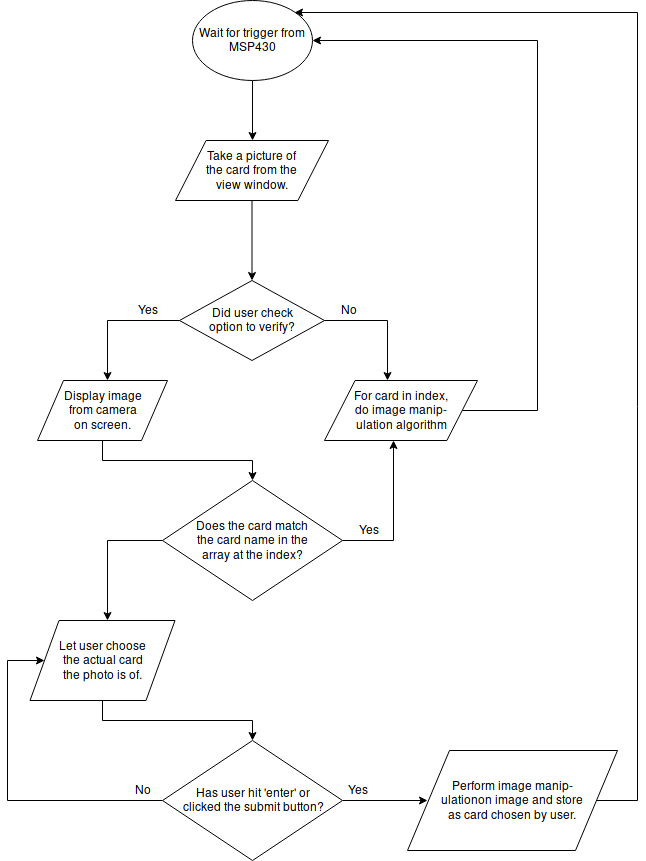

The diagram above was exported from draw.io. Its source (the exported page's mxGraphModel, read from the mxfile embedded in the PNG):
<mxGraphModel dx="1394" dy="760" grid="1" gridSize="10" guides="1" tooltips="1" connect="1" arrows="1" fold="1" page="1" pageScale="1" pageWidth="850" pageHeight="1100" math="0" shadow="0">
  <root>
    <mxCell id="0" />
    <mxCell id="1" parent="0" />
    <mxCell id="Ih_-sTfuX5ZmHW0aGnRT-4" style="edgeStyle=orthogonalEdgeStyle;rounded=0;orthogonalLoop=1;jettySize=auto;html=1;exitX=0.5;exitY=1;exitDx=0;exitDy=0;entryX=0.5;entryY=0;entryDx=0;entryDy=0;" edge="1" parent="1" source="Ih_-sTfuX5ZmHW0aGnRT-1" target="Ih_-sTfuX5ZmHW0aGnRT-3">
      <mxGeometry relative="1" as="geometry" />
    </mxCell>
    <mxCell id="Ih_-sTfuX5ZmHW0aGnRT-1" value="Wait for trigger from MSP430" style="ellipse;whiteSpace=wrap;html=1;" vertex="1" parent="1">
      <mxGeometry x="365" y="20" width="120" height="80" as="geometry" />
    </mxCell>
    <mxCell id="Ih_-sTfuX5ZmHW0aGnRT-6" value="" style="edgeStyle=orthogonalEdgeStyle;rounded=0;orthogonalLoop=1;jettySize=auto;html=1;" edge="1" parent="1" source="Ih_-sTfuX5ZmHW0aGnRT-3">
      <mxGeometry relative="1" as="geometry">
        <mxPoint x="424.5" y="300" as="targetPoint" />
      </mxGeometry>
    </mxCell>
    <mxCell id="Ih_-sTfuX5ZmHW0aGnRT-3" value="&lt;div&gt;Take a picture of &lt;br&gt;&lt;/div&gt;&lt;div&gt;the card from the &lt;br&gt;&lt;/div&gt;&lt;div&gt;view window.&lt;/div&gt;" style="shape=parallelogram;perimeter=parallelogramPerimeter;whiteSpace=wrap;html=1;" vertex="1" parent="1">
      <mxGeometry x="348" y="160" width="153" height="60" as="geometry" />
    </mxCell>
    <mxCell id="Ih_-sTfuX5ZmHW0aGnRT-8" style="edgeStyle=orthogonalEdgeStyle;rounded=0;orthogonalLoop=1;jettySize=auto;html=1;exitX=0;exitY=0.5;exitDx=0;exitDy=0;" edge="1" parent="1" source="Ih_-sTfuX5ZmHW0aGnRT-7">
      <mxGeometry relative="1" as="geometry">
        <mxPoint x="280" y="400" as="targetPoint" />
      </mxGeometry>
    </mxCell>
    <mxCell id="Ih_-sTfuX5ZmHW0aGnRT-10" style="edgeStyle=orthogonalEdgeStyle;rounded=0;orthogonalLoop=1;jettySize=auto;html=1;exitX=1;exitY=0.5;exitDx=0;exitDy=0;" edge="1" parent="1" source="Ih_-sTfuX5ZmHW0aGnRT-7">
      <mxGeometry relative="1" as="geometry">
        <mxPoint x="560" y="400" as="targetPoint" />
      </mxGeometry>
    </mxCell>
    <mxCell id="Ih_-sTfuX5ZmHW0aGnRT-7" value="&lt;div&gt;Did user check&lt;/div&gt;&lt;div&gt;option to verify?&lt;br&gt;&lt;/div&gt;" style="rhombus;whiteSpace=wrap;html=1;" vertex="1" parent="1">
      <mxGeometry x="352" y="300" width="145" height="80" as="geometry" />
    </mxCell>
    <mxCell id="Ih_-sTfuX5ZmHW0aGnRT-11" value="Yes" style="text;html=1;strokeColor=none;fillColor=none;align=center;verticalAlign=middle;whiteSpace=wrap;rounded=0;" vertex="1" parent="1">
      <mxGeometry x="300" y="320" width="40" height="20" as="geometry" />
    </mxCell>
    <mxCell id="Ih_-sTfuX5ZmHW0aGnRT-12" value="No" style="text;html=1;strokeColor=none;fillColor=none;align=center;verticalAlign=middle;whiteSpace=wrap;rounded=0;" vertex="1" parent="1">
      <mxGeometry x="501" y="320" width="40" height="20" as="geometry" />
    </mxCell>
    <mxCell id="Ih_-sTfuX5ZmHW0aGnRT-18" style="edgeStyle=orthogonalEdgeStyle;rounded=0;orthogonalLoop=1;jettySize=auto;html=1;exitX=0.5;exitY=1;exitDx=0;exitDy=0;entryX=0.5;entryY=0;entryDx=0;entryDy=0;" edge="1" parent="1" source="Ih_-sTfuX5ZmHW0aGnRT-13" target="Ih_-sTfuX5ZmHW0aGnRT-16">
      <mxGeometry relative="1" as="geometry" />
    </mxCell>
    <mxCell id="Ih_-sTfuX5ZmHW0aGnRT-13" value="&lt;div&gt;Display image&lt;/div&gt;&lt;div&gt;from camera&lt;/div&gt;&lt;div&gt;on screen.&lt;br&gt;&lt;/div&gt;" style="shape=parallelogram;perimeter=parallelogramPerimeter;whiteSpace=wrap;html=1;" vertex="1" parent="1">
      <mxGeometry x="210" y="400" width="130" height="60" as="geometry" />
    </mxCell>
    <mxCell id="Ih_-sTfuX5ZmHW0aGnRT-15" style="edgeStyle=orthogonalEdgeStyle;rounded=0;orthogonalLoop=1;jettySize=auto;html=1;exitX=1;exitY=0.5;exitDx=0;exitDy=0;entryX=1;entryY=0.5;entryDx=0;entryDy=0;" edge="1" parent="1" source="Ih_-sTfuX5ZmHW0aGnRT-14" target="Ih_-sTfuX5ZmHW0aGnRT-1">
      <mxGeometry relative="1" as="geometry">
        <mxPoint x="720" y="60" as="targetPoint" />
        <Array as="points">
          <mxPoint x="710" y="430" />
          <mxPoint x="710" y="60" />
        </Array>
      </mxGeometry>
    </mxCell>
    <mxCell id="Ih_-sTfuX5ZmHW0aGnRT-14" value="&lt;div&gt;For card in index, &lt;br&gt;&lt;/div&gt;&lt;div&gt;do image manip-&lt;/div&gt;&lt;div&gt;ulation algorithm&lt;/div&gt;" style="shape=parallelogram;perimeter=parallelogramPerimeter;whiteSpace=wrap;html=1;" vertex="1" parent="1">
      <mxGeometry x="497" y="400" width="153" height="60" as="geometry" />
    </mxCell>
    <mxCell id="Ih_-sTfuX5ZmHW0aGnRT-19" style="edgeStyle=orthogonalEdgeStyle;rounded=0;orthogonalLoop=1;jettySize=auto;html=1;exitX=0;exitY=0.5;exitDx=0;exitDy=0;" edge="1" parent="1" source="Ih_-sTfuX5ZmHW0aGnRT-16">
      <mxGeometry relative="1" as="geometry">
        <mxPoint x="280" y="640" as="targetPoint" />
      </mxGeometry>
    </mxCell>
    <mxCell id="Ih_-sTfuX5ZmHW0aGnRT-20" style="edgeStyle=orthogonalEdgeStyle;rounded=0;orthogonalLoop=1;jettySize=auto;html=1;exitX=1;exitY=0.5;exitDx=0;exitDy=0;entryX=0.451;entryY=1;entryDx=0;entryDy=0;entryPerimeter=0;" edge="1" parent="1" source="Ih_-sTfuX5ZmHW0aGnRT-16" target="Ih_-sTfuX5ZmHW0aGnRT-14">
      <mxGeometry relative="1" as="geometry">
        <mxPoint x="570" y="640" as="targetPoint" />
        <Array as="points">
          <mxPoint x="566" y="560" />
        </Array>
      </mxGeometry>
    </mxCell>
    <mxCell id="Ih_-sTfuX5ZmHW0aGnRT-16" value="&lt;div&gt;Does the card match &lt;br&gt;&lt;/div&gt;&lt;div&gt;the card name in the &lt;br&gt;&lt;/div&gt;&lt;div&gt;array at the index?&lt;/div&gt;" style="rhombus;whiteSpace=wrap;html=1;" vertex="1" parent="1">
      <mxGeometry x="335" y="500" width="180" height="120" as="geometry" />
    </mxCell>
    <mxCell id="Ih_-sTfuX5ZmHW0aGnRT-21" value="Yes" style="text;html=1;strokeColor=none;fillColor=none;align=center;verticalAlign=middle;whiteSpace=wrap;rounded=0;" vertex="1" parent="1">
      <mxGeometry x="521" y="540" width="40" height="20" as="geometry" />
    </mxCell>
    <mxCell id="Ih_-sTfuX5ZmHW0aGnRT-31" style="edgeStyle=orthogonalEdgeStyle;rounded=0;orthogonalLoop=1;jettySize=auto;html=1;exitX=0.5;exitY=1;exitDx=0;exitDy=0;entryX=0.5;entryY=0;entryDx=0;entryDy=0;" edge="1" parent="1" source="Ih_-sTfuX5ZmHW0aGnRT-22" target="Ih_-sTfuX5ZmHW0aGnRT-23">
      <mxGeometry relative="1" as="geometry">
        <mxPoint x="400" y="670" as="targetPoint" />
        <Array as="points">
          <mxPoint x="275" y="740" />
          <mxPoint x="425" y="740" />
        </Array>
      </mxGeometry>
    </mxCell>
    <mxCell id="Ih_-sTfuX5ZmHW0aGnRT-22" value="&lt;div&gt;Let user choose &lt;br&gt;&lt;/div&gt;&lt;div&gt;the actual card &lt;br&gt;&lt;/div&gt;&lt;div&gt;the photo is of.&lt;/div&gt;" style="shape=parallelogram;perimeter=parallelogramPerimeter;whiteSpace=wrap;html=1;" vertex="1" parent="1">
      <mxGeometry x="202.5" y="640" width="145" height="80" as="geometry" />
    </mxCell>
    <mxCell id="Ih_-sTfuX5ZmHW0aGnRT-28" style="edgeStyle=orthogonalEdgeStyle;rounded=0;orthogonalLoop=1;jettySize=auto;html=1;exitX=0;exitY=0.5;exitDx=0;exitDy=0;entryX=0;entryY=0.5;entryDx=0;entryDy=0;" edge="1" parent="1" source="Ih_-sTfuX5ZmHW0aGnRT-23" target="Ih_-sTfuX5ZmHW0aGnRT-22">
      <mxGeometry relative="1" as="geometry">
        <mxPoint x="160" y="680" as="targetPoint" />
        <Array as="points">
          <mxPoint x="180" y="820" />
          <mxPoint x="180" y="680" />
        </Array>
      </mxGeometry>
    </mxCell>
    <mxCell id="Ih_-sTfuX5ZmHW0aGnRT-35" style="edgeStyle=orthogonalEdgeStyle;rounded=0;orthogonalLoop=1;jettySize=auto;html=1;exitX=1;exitY=0.5;exitDx=0;exitDy=0;" edge="1" parent="1" source="Ih_-sTfuX5ZmHW0aGnRT-23">
      <mxGeometry relative="1" as="geometry">
        <mxPoint x="600" y="820" as="targetPoint" />
      </mxGeometry>
    </mxCell>
    <mxCell id="Ih_-sTfuX5ZmHW0aGnRT-23" value="&lt;div&gt;Has user hit 'enter' or &lt;br&gt;&lt;/div&gt;&lt;div&gt;clicked the submit button?&lt;/div&gt;" style="rhombus;whiteSpace=wrap;html=1;" vertex="1" parent="1">
      <mxGeometry x="335" y="760" width="180" height="120" as="geometry" />
    </mxCell>
    <mxCell id="Ih_-sTfuX5ZmHW0aGnRT-27" value="Yes" style="text;html=1;strokeColor=none;fillColor=none;align=center;verticalAlign=middle;whiteSpace=wrap;rounded=0;" vertex="1" parent="1">
      <mxGeometry x="510" y="800" width="40" height="20" as="geometry" />
    </mxCell>
    <mxCell id="Ih_-sTfuX5ZmHW0aGnRT-29" value="No" style="text;html=1;strokeColor=none;fillColor=none;align=center;verticalAlign=middle;whiteSpace=wrap;rounded=0;" vertex="1" parent="1">
      <mxGeometry x="295" y="800" width="40" height="20" as="geometry" />
    </mxCell>
    <mxCell id="Ih_-sTfuX5ZmHW0aGnRT-37" style="edgeStyle=orthogonalEdgeStyle;rounded=0;orthogonalLoop=1;jettySize=auto;html=1;exitX=1;exitY=0.5;exitDx=0;exitDy=0;entryX=1;entryY=0;entryDx=0;entryDy=0;" edge="1" parent="1" source="Ih_-sTfuX5ZmHW0aGnRT-36" target="Ih_-sTfuX5ZmHW0aGnRT-1">
      <mxGeometry relative="1" as="geometry">
        <mxPoint x="790" y="30" as="targetPoint" />
        <Array as="points">
          <mxPoint x="810" y="820" />
          <mxPoint x="810" y="32" />
        </Array>
      </mxGeometry>
    </mxCell>
    <mxCell id="Ih_-sTfuX5ZmHW0aGnRT-36" value="&lt;div&gt;Perform image manip-&lt;/div&gt;&lt;div&gt;ulationon image and store &lt;br&gt;&lt;/div&gt;&lt;div&gt;as card chosen by user.&lt;/div&gt;" style="shape=parallelogram;perimeter=parallelogramPerimeter;whiteSpace=wrap;html=1;" vertex="1" parent="1">
      <mxGeometry x="580" y="770" width="210" height="100" as="geometry" />
    </mxCell>
  </root>
</mxGraphModel>